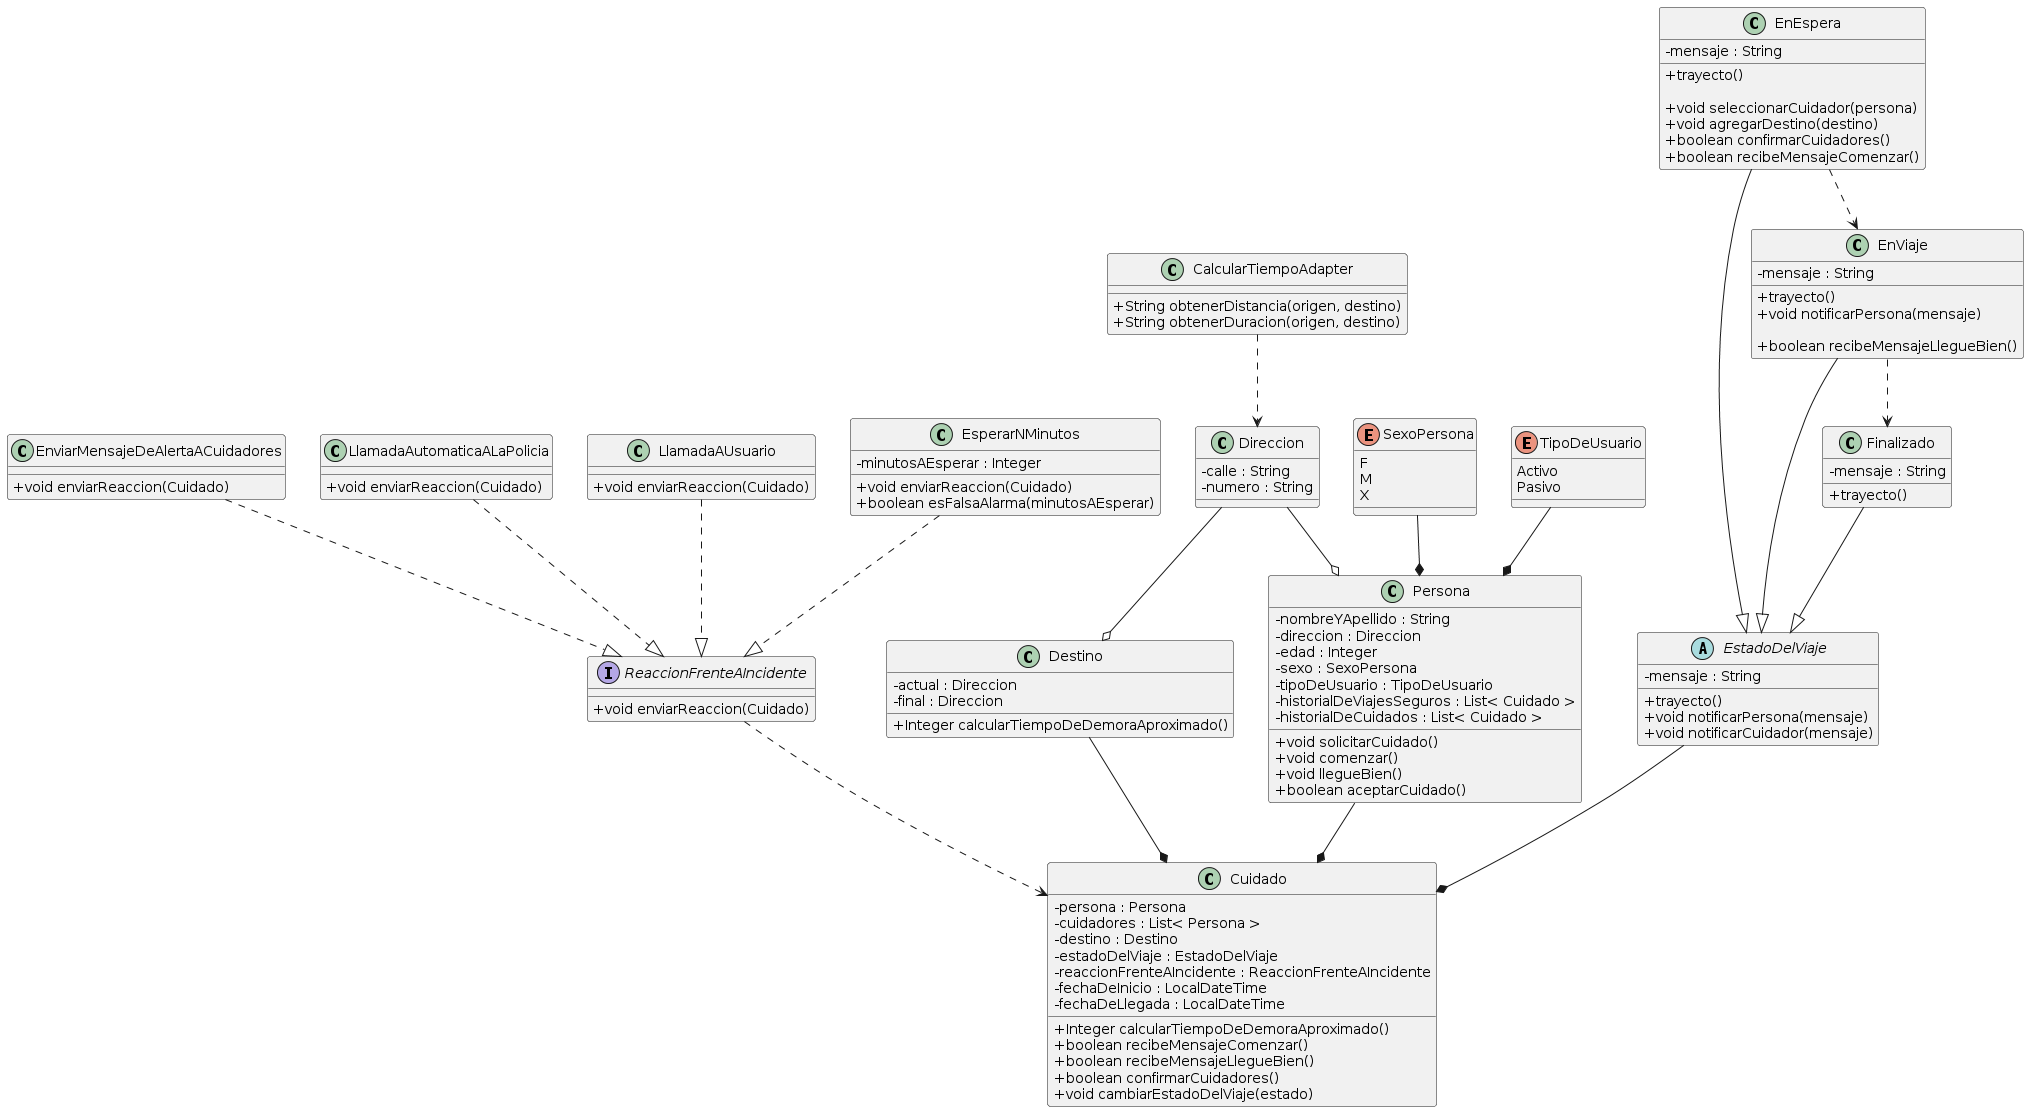

The diagram above was rendered by PlantUML. Its source (embedded in the PNG):
@startuml
skinparam classAttributeIconSize 0

Persona --* Cuidado

SexoPersona --* Persona

TipoDeUsuario --* Persona

Direccion --o Persona
Direccion --o Destino

CalcularTiempoAdapter ..> Direccion

Destino --* Cuidado

ReaccionFrenteAIncidente ..> Cuidado

EnviarMensajeDeAlertaACuidadores ..|> ReaccionFrenteAIncidente

LlamadaAutomaticaALaPolicia ..|> ReaccionFrenteAIncidente

LlamadaAUsuario ..|> ReaccionFrenteAIncidente

EsperarNMinutos ..|> ReaccionFrenteAIncidente

EstadoDelViaje --* Cuidado

EnEspera --|> EstadoDelViaje
EnEspera ..> EnViaje

EnViaje --|> EstadoDelViaje
EnViaje ..> Finalizado

Finalizado --|> EstadoDelViaje


class Persona {
- nombreYApellido : String
- direccion : Direccion
- edad : Integer
- sexo : SexoPersona
- tipoDeUsuario : TipoDeUsuario
- historialDeViajesSeguros : List< Cuidado >
- historialDeCuidados : List< Cuidado >

+ void solicitarCuidado()
+ void comenzar()
+ void llegueBien()
+ boolean aceptarCuidado()
}

enum SexoPersona {
F
M
X
}

enum TipoDeUsuario {
Activo
Pasivo
}

class Direccion {
- calle : String
- numero : String
}

class Destino {
- actual : Direccion
- final : Direccion

+ Integer calcularTiempoDeDemoraAproximado()
}


class Cuidado {
- persona : Persona
- cuidadores : List< Persona >
- destino : Destino
- estadoDelViaje : EstadoDelViaje
- reaccionFrenteAIncidente : ReaccionFrenteAIncidente
- fechaDeInicio : LocalDateTime
- fechaDeLlegada : LocalDateTime

+ Integer calcularTiempoDeDemoraAproximado()
+ boolean recibeMensajeComenzar()
+ boolean recibeMensajeLlegueBien()
+ boolean confirmarCuidadores()
+ void cambiarEstadoDelViaje(estado)
}

abstract class EstadoDelViaje {
- mensaje : String

+ trayecto()
+ void notificarPersona(mensaje)
+ void notificarCuidador(mensaje)
}

class EnEspera {
- mensaje : String

+ trayecto()

+ void seleccionarCuidador(persona)
+ void agregarDestino(destino)
+ boolean confirmarCuidadores()
+ boolean recibeMensajeComenzar()
}

class EnViaje {
- mensaje : String

+ trayecto()
+ void notificarPersona(mensaje)

+ boolean recibeMensajeLlegueBien()
}

class Finalizado {
- mensaje : String

+ trayecto()
}


interface ReaccionFrenteAIncidente {
+ void enviarReaccion(Cuidado)
}

class EnviarMensajeDeAlertaACuidadores {
+ void enviarReaccion(Cuidado)
}

class LlamadaAutomaticaALaPolicia {
+ void enviarReaccion(Cuidado)
}

class LlamadaAUsuario {
+ void enviarReaccion(Cuidado)
}

class EsperarNMinutos {
- minutosAEsperar : Integer

+ void enviarReaccion(Cuidado)
+ boolean esFalsaAlarma(minutosAEsperar)
}

class CalcularTiempoAdapter {
+ String obtenerDistancia(origen, destino)
+ String obtenerDuracion(origen, destino)
}
@enduml